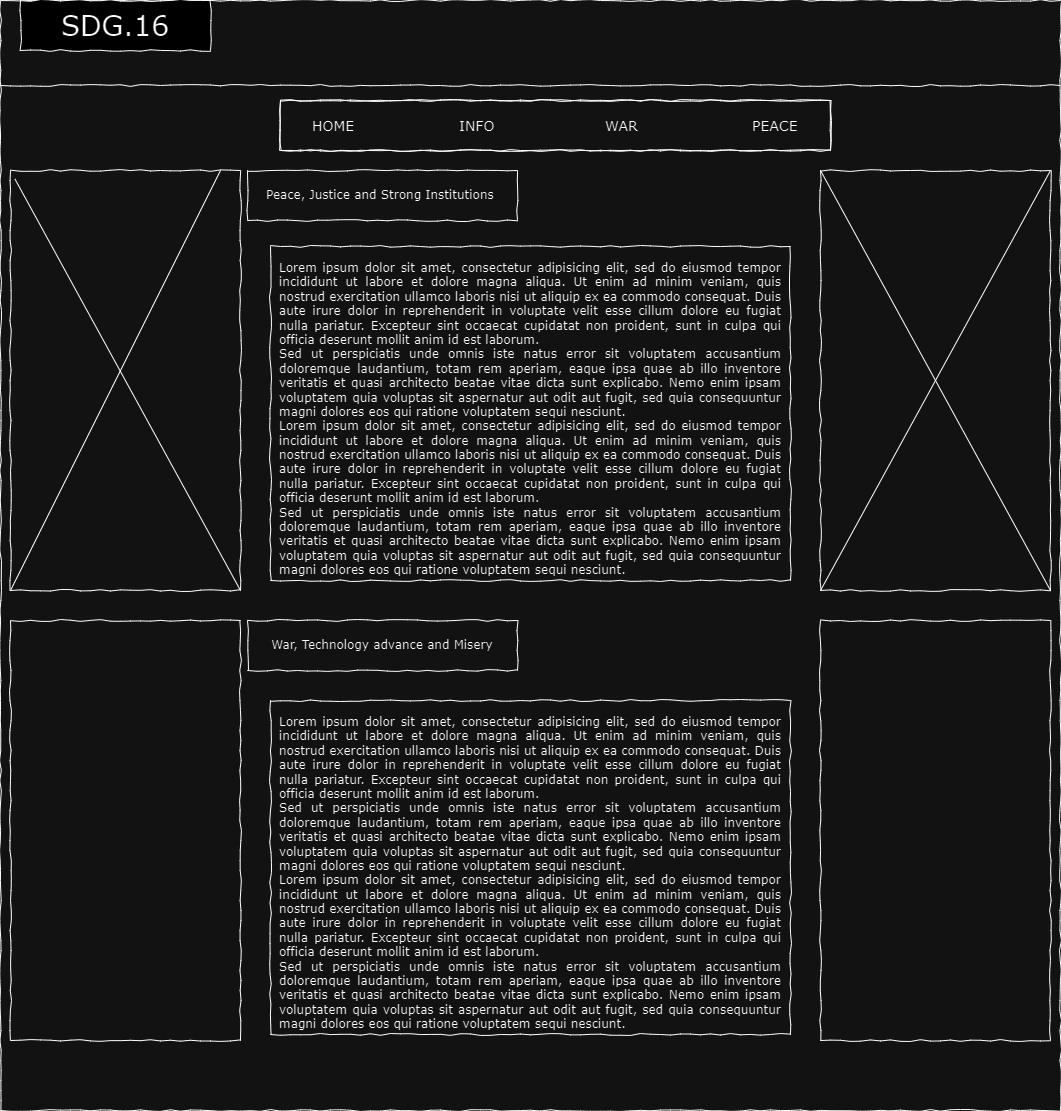

The diagram above was exported from draw.io. Its source (the exported page's mxGraphModel, read from the mxfile embedded in the PNG):
<mxGraphModel dx="1249" dy="581" grid="1" gridSize="10" guides="1" tooltips="1" connect="1" arrows="1" fold="1" page="1" pageScale="1" pageWidth="1100" pageHeight="850" background="none" math="0" shadow="0">
  <root>
    <mxCell id="0" />
    <mxCell id="1" parent="0" />
    <mxCell id="677b7b8949515195-1" value="" style="whiteSpace=wrap;html=1;rounded=0;shadow=0;labelBackgroundColor=none;strokeColor=#000000;strokeWidth=1;fillColor=none;fontFamily=Verdana;fontSize=12;fontColor=#000000;align=center;comic=1;" parent="1" vertex="1">
      <mxGeometry x="20" y="60" width="1060" height="1110" as="geometry" />
    </mxCell>
    <mxCell id="677b7b8949515195-2" value="SDG.16" style="whiteSpace=wrap;html=1;rounded=0;shadow=0;labelBackgroundColor=none;strokeWidth=1;fontFamily=Verdana;fontSize=28;align=center;comic=1;" parent="1" vertex="1">
      <mxGeometry x="40" y="60" width="190" height="50" as="geometry" />
    </mxCell>
    <mxCell id="677b7b8949515195-8" value="" style="whiteSpace=wrap;html=1;rounded=0;shadow=0;labelBackgroundColor=none;strokeWidth=1;fillColor=none;fontFamily=Verdana;fontSize=12;align=center;comic=1;" parent="1" vertex="1">
      <mxGeometry x="30" y="230" width="230" height="420" as="geometry" />
    </mxCell>
    <mxCell id="677b7b8949515195-9" value="" style="line;strokeWidth=1;html=1;rounded=0;shadow=0;labelBackgroundColor=none;fillColor=none;fontFamily=Verdana;fontSize=14;fontColor=#000000;align=center;comic=1;" parent="1" vertex="1">
      <mxGeometry x="20" y="140" width="1060" height="10" as="geometry" />
    </mxCell>
    <mxCell id="677b7b8949515195-10" value="" style="whiteSpace=wrap;html=1;rounded=0;shadow=0;labelBackgroundColor=none;strokeWidth=1;fillColor=none;fontFamily=Verdana;fontSize=12;align=center;comic=1;" parent="1" vertex="1">
      <mxGeometry x="300" y="160" width="550" height="50" as="geometry" />
    </mxCell>
    <mxCell id="677b7b8949515195-11" value="HOME" style="text;html=1;points=[];align=left;verticalAlign=top;spacingTop=-4;fontSize=14;fontFamily=Verdana" parent="1" vertex="1">
      <mxGeometry x="330" y="175" width="60" height="20" as="geometry" />
    </mxCell>
    <mxCell id="677b7b8949515195-12" value="INFO" style="text;html=1;points=[];align=left;verticalAlign=top;spacingTop=-4;fontSize=14;fontFamily=Verdana" parent="1" vertex="1">
      <mxGeometry x="477" y="175" width="60" height="20" as="geometry" />
    </mxCell>
    <mxCell id="677b7b8949515195-13" value="WAR" style="text;html=1;points=[];align=left;verticalAlign=top;spacingTop=-4;fontSize=14;fontFamily=Verdana" parent="1" vertex="1">
      <mxGeometry x="623" y="175" width="60" height="20" as="geometry" />
    </mxCell>
    <mxCell id="677b7b8949515195-14" value="PEACE" style="text;html=1;points=[];align=left;verticalAlign=top;spacingTop=-4;fontSize=14;fontFamily=Verdana" parent="1" vertex="1">
      <mxGeometry x="770" y="175" width="60" height="20" as="geometry" />
    </mxCell>
    <mxCell id="677b7b8949515195-15" value="&lt;div style=&quot;text-align: justify&quot;&gt;&lt;span&gt;Lorem ipsum dolor sit amet, consectetur adipisicing elit, sed do eiusmod tempor incididunt ut labore et dolore magna aliqua. Ut enim ad minim veniam, quis nostrud exercitation ullamco laboris nisi ut aliquip ex ea commodo consequat. Duis aute irure dolor in reprehenderit in voluptate velit esse cillum dolore eu fugiat nulla pariatur. Excepteur sint occaecat cupidatat non proident, sunt in culpa qui officia deserunt mollit anim id est laborum.&lt;/span&gt;&lt;/div&gt;&lt;div style=&quot;text-align: justify&quot;&gt;&lt;span&gt;Sed ut perspiciatis unde omnis iste natus error sit voluptatem accusantium doloremque laudantium, totam rem aperiam, eaque ipsa quae ab illo inventore veritatis et quasi architecto beatae vitae dicta sunt explicabo. Nemo enim ipsam voluptatem quia voluptas sit aspernatur aut odit aut fugit, sed quia consequuntur magni dolores eos qui ratione voluptatem sequi nesciunt.&amp;nbsp;&lt;/span&gt;&lt;/div&gt;&lt;div style=&quot;text-align: justify&quot;&gt;&lt;div&gt;Lorem ipsum dolor sit amet, consectetur adipisicing elit, sed do eiusmod tempor incididunt ut labore et dolore magna aliqua. Ut enim ad minim veniam, quis nostrud exercitation ullamco laboris nisi ut aliquip ex ea commodo consequat. Duis aute irure dolor in reprehenderit in voluptate velit esse cillum dolore eu fugiat nulla pariatur. Excepteur sint occaecat cupidatat non proident, sunt in culpa qui officia deserunt mollit anim id est laborum.&lt;/div&gt;&lt;div&gt;Sed ut perspiciatis unde omnis iste natus error sit voluptatem accusantium doloremque laudantium, totam rem aperiam, eaque ipsa quae ab illo inventore veritatis et quasi architecto beatae vitae dicta sunt explicabo. Nemo enim ipsam voluptatem quia voluptas sit aspernatur aut odit aut fugit, sed quia consequuntur magni dolores eos qui ratione voluptatem sequi nesciunt.&amp;nbsp;&lt;/div&gt;&lt;/div&gt;" style="whiteSpace=wrap;html=1;rounded=0;shadow=0;labelBackgroundColor=none;strokeWidth=1;fillColor=none;fontFamily=Verdana;fontSize=12;align=center;verticalAlign=top;spacing=10;comic=1;" parent="1" vertex="1">
      <mxGeometry x="290" y="306" width="520" height="334" as="geometry" />
    </mxCell>
    <mxCell id="677b7b8949515195-25" value="" style="whiteSpace=wrap;html=1;rounded=0;shadow=0;labelBackgroundColor=none;strokeWidth=1;fillColor=none;fontFamily=Verdana;fontSize=12;align=center;comic=1;" parent="1" vertex="1">
      <mxGeometry x="840" y="230" width="230" height="420" as="geometry" />
    </mxCell>
    <mxCell id="V2220bp87G17J8ZsZ5O7-2" value="" style="whiteSpace=wrap;html=1;rounded=0;shadow=0;labelBackgroundColor=none;strokeWidth=1;fillColor=none;fontFamily=Verdana;fontSize=12;align=center;comic=1;" vertex="1" parent="1">
      <mxGeometry x="300" y="160" width="550" height="50" as="geometry" />
    </mxCell>
    <mxCell id="V2220bp87G17J8ZsZ5O7-3" value="&lt;span data-teams=&quot;true&quot;&gt;Peace, Justice and Strong Institutions&amp;nbsp;&lt;/span&gt;" style="whiteSpace=wrap;html=1;rounded=0;shadow=0;labelBackgroundColor=none;strokeWidth=1;fillColor=none;fontFamily=Verdana;fontSize=12;align=center;comic=1;" vertex="1" parent="1">
      <mxGeometry x="267" y="230" width="270" height="50" as="geometry" />
    </mxCell>
    <mxCell id="V2220bp87G17J8ZsZ5O7-4" value="" style="endArrow=none;html=1;rounded=0;exitX=0;exitY=1;exitDx=0;exitDy=0;" edge="1" parent="1" source="677b7b8949515195-8">
      <mxGeometry width="50" height="50" relative="1" as="geometry">
        <mxPoint x="190" y="280" as="sourcePoint" />
        <mxPoint x="240" y="230" as="targetPoint" />
      </mxGeometry>
    </mxCell>
    <mxCell id="V2220bp87G17J8ZsZ5O7-6" value="" style="endArrow=none;html=1;rounded=0;exitX=0.019;exitY=0.02;exitDx=0;exitDy=0;exitPerimeter=0;entryX=1;entryY=1;entryDx=0;entryDy=0;" edge="1" parent="1" source="677b7b8949515195-8" target="677b7b8949515195-8">
      <mxGeometry width="50" height="50" relative="1" as="geometry">
        <mxPoint x="540" y="520" as="sourcePoint" />
        <mxPoint x="590" y="470" as="targetPoint" />
      </mxGeometry>
    </mxCell>
    <mxCell id="V2220bp87G17J8ZsZ5O7-7" value="" style="endArrow=none;html=1;rounded=0;entryX=1;entryY=0;entryDx=0;entryDy=0;exitX=0;exitY=1;exitDx=0;exitDy=0;" edge="1" parent="1" source="677b7b8949515195-25" target="677b7b8949515195-25">
      <mxGeometry width="50" height="50" relative="1" as="geometry">
        <mxPoint x="540" y="520" as="sourcePoint" />
        <mxPoint x="590" y="470" as="targetPoint" />
      </mxGeometry>
    </mxCell>
    <mxCell id="V2220bp87G17J8ZsZ5O7-10" value="" style="endArrow=none;html=1;rounded=0;entryX=1;entryY=1;entryDx=0;entryDy=0;exitX=0;exitY=0;exitDx=0;exitDy=0;" edge="1" parent="1" source="677b7b8949515195-25" target="677b7b8949515195-25">
      <mxGeometry width="50" height="50" relative="1" as="geometry">
        <mxPoint x="540" y="520" as="sourcePoint" />
        <mxPoint x="590" y="470" as="targetPoint" />
      </mxGeometry>
    </mxCell>
    <mxCell id="V2220bp87G17J8ZsZ5O7-13" value="" style="whiteSpace=wrap;html=1;rounded=0;shadow=0;labelBackgroundColor=none;strokeWidth=1;fillColor=none;fontFamily=Verdana;fontSize=12;align=center;comic=1;" vertex="1" parent="1">
      <mxGeometry x="30" y="680" width="230" height="420" as="geometry" />
    </mxCell>
    <mxCell id="V2220bp87G17J8ZsZ5O7-14" value="" style="whiteSpace=wrap;html=1;rounded=0;shadow=0;labelBackgroundColor=none;strokeWidth=1;fillColor=none;fontFamily=Verdana;fontSize=12;align=center;comic=1;" vertex="1" parent="1">
      <mxGeometry x="840" y="680" width="230" height="420" as="geometry" />
    </mxCell>
    <mxCell id="V2220bp87G17J8ZsZ5O7-15" value="&lt;div style=&quot;text-align: justify&quot;&gt;&lt;span&gt;Lorem ipsum dolor sit amet, consectetur adipisicing elit, sed do eiusmod tempor incididunt ut labore et dolore magna aliqua. Ut enim ad minim veniam, quis nostrud exercitation ullamco laboris nisi ut aliquip ex ea commodo consequat. Duis aute irure dolor in reprehenderit in voluptate velit esse cillum dolore eu fugiat nulla pariatur. Excepteur sint occaecat cupidatat non proident, sunt in culpa qui officia deserunt mollit anim id est laborum.&lt;/span&gt;&lt;/div&gt;&lt;div style=&quot;text-align: justify&quot;&gt;&lt;span&gt;Sed ut perspiciatis unde omnis iste natus error sit voluptatem accusantium doloremque laudantium, totam rem aperiam, eaque ipsa quae ab illo inventore veritatis et quasi architecto beatae vitae dicta sunt explicabo. Nemo enim ipsam voluptatem quia voluptas sit aspernatur aut odit aut fugit, sed quia consequuntur magni dolores eos qui ratione voluptatem sequi nesciunt.&amp;nbsp;&lt;/span&gt;&lt;/div&gt;&lt;div style=&quot;text-align: justify&quot;&gt;&lt;div&gt;Lorem ipsum dolor sit amet, consectetur adipisicing elit, sed do eiusmod tempor incididunt ut labore et dolore magna aliqua. Ut enim ad minim veniam, quis nostrud exercitation ullamco laboris nisi ut aliquip ex ea commodo consequat. Duis aute irure dolor in reprehenderit in voluptate velit esse cillum dolore eu fugiat nulla pariatur. Excepteur sint occaecat cupidatat non proident, sunt in culpa qui officia deserunt mollit anim id est laborum.&lt;/div&gt;&lt;div&gt;Sed ut perspiciatis unde omnis iste natus error sit voluptatem accusantium doloremque laudantium, totam rem aperiam, eaque ipsa quae ab illo inventore veritatis et quasi architecto beatae vitae dicta sunt explicabo. Nemo enim ipsam voluptatem quia voluptas sit aspernatur aut odit aut fugit, sed quia consequuntur magni dolores eos qui ratione voluptatem sequi nesciunt.&amp;nbsp;&lt;/div&gt;&lt;/div&gt;" style="whiteSpace=wrap;html=1;rounded=0;shadow=0;labelBackgroundColor=none;strokeWidth=1;fillColor=none;fontFamily=Verdana;fontSize=12;align=center;verticalAlign=top;spacing=10;comic=1;" vertex="1" parent="1">
      <mxGeometry x="290" y="760" width="520" height="334" as="geometry" />
    </mxCell>
    <mxCell id="V2220bp87G17J8ZsZ5O7-17" value="&lt;span data-teams=&quot;true&quot;&gt;War, Technology advance and Misery&lt;/span&gt;" style="whiteSpace=wrap;html=1;rounded=0;shadow=0;labelBackgroundColor=none;strokeWidth=1;fillColor=none;fontFamily=Verdana;fontSize=12;align=center;comic=1;" vertex="1" parent="1">
      <mxGeometry x="267" y="680" width="270" height="50" as="geometry" />
    </mxCell>
  </root>
</mxGraphModel>